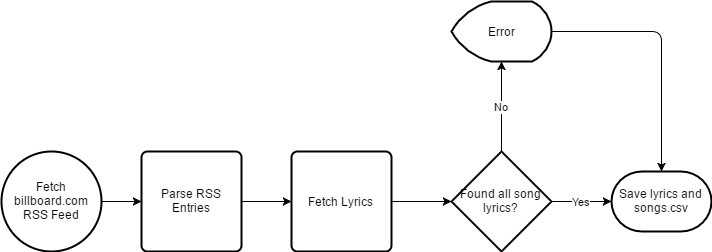

The diagram above was exported from draw.io. Its source (the exported page's mxGraphModel, read from the mxfile embedded in the PNG):
<mxGraphModel dx="1868" dy="530" grid="1" gridSize="10" guides="1" tooltips="1" connect="1" arrows="1" fold="1" page="1" pageScale="1" pageWidth="826" pageHeight="1169" background="#ffffff" math="0" shadow="0">
  <root>
    <mxCell id="0" />
    <mxCell id="1" parent="0" />
    <mxCell id="8" value="Fetch billboard.com RSS Feed" style="strokeWidth=2;html=1;shape=mxgraph.flowchart.start_2;whiteSpace=wrap;" vertex="1" parent="1">
      <mxGeometry y="200" width="100" height="100" as="geometry" />
    </mxCell>
    <mxCell id="11" value="Parse RSS Entries" style="strokeWidth=2;html=1;shape=mxgraph.flowchart.process;whiteSpace=wrap;" vertex="1" parent="1">
      <mxGeometry x="140" y="200" width="100" height="100" as="geometry" />
    </mxCell>
    <mxCell id="12" value="Fetch Lyrics" style="strokeWidth=2;html=1;shape=mxgraph.flowchart.process;whiteSpace=wrap;" vertex="1" parent="1">
      <mxGeometry x="290" y="200" width="100" height="100" as="geometry" />
    </mxCell>
    <mxCell id="13" value="Save lyrics and songs.csv" style="strokeWidth=2;html=1;shape=mxgraph.flowchart.terminator;whiteSpace=wrap;" vertex="1" parent="1">
      <mxGeometry x="610" y="220" width="100" height="60" as="geometry" />
    </mxCell>
    <mxCell id="14" value="Found all song lyrics?" style="strokeWidth=2;html=1;shape=mxgraph.flowchart.decision;whiteSpace=wrap;" vertex="1" parent="1">
      <mxGeometry x="450" y="200" width="100" height="100" as="geometry" />
    </mxCell>
    <mxCell id="16" value="" style="endArrow=classic;html=1;exitX=1;exitY=0.5;exitPerimeter=0;entryX=0;entryY=0.5;entryPerimeter=0;" edge="1" parent="1" source="8" target="11">
      <mxGeometry width="50" height="50" relative="1" as="geometry">
        <mxPoint x="80" y="270" as="sourcePoint" />
        <mxPoint x="130" y="220" as="targetPoint" />
      </mxGeometry>
    </mxCell>
    <mxCell id="17" value="" style="endArrow=classic;html=1;exitX=1;exitY=0.5;exitPerimeter=0;entryX=0;entryY=0.5;entryPerimeter=0;" edge="1" parent="1" source="11" target="12">
      <mxGeometry width="50" height="50" relative="1" as="geometry">
        <mxPoint x="250" y="270" as="sourcePoint" />
        <mxPoint x="300" y="220" as="targetPoint" />
      </mxGeometry>
    </mxCell>
    <mxCell id="18" value="" style="endArrow=classic;html=1;exitX=1;exitY=0.5;exitPerimeter=0;entryX=0;entryY=0.5;entryPerimeter=0;" edge="1" parent="1" source="12" target="14">
      <mxGeometry width="50" height="50" relative="1" as="geometry">
        <mxPoint x="400" y="270" as="sourcePoint" />
        <mxPoint x="450" y="220" as="targetPoint" />
      </mxGeometry>
    </mxCell>
    <mxCell id="19" value="No" style="endArrow=classic;html=1;entryX=0.5;entryY=1;entryPerimeter=0;exitX=0.5;exitY=0;exitPerimeter=0;" edge="1" parent="1" source="14">
      <mxGeometry width="50" height="50" relative="1" as="geometry">
        <mxPoint x="480" y="190" as="sourcePoint" />
        <mxPoint x="500" y="110" as="targetPoint" />
      </mxGeometry>
    </mxCell>
    <mxCell id="20" value="Yes" style="endArrow=classic;html=1;exitX=1;exitY=0.5;exitPerimeter=0;entryX=0;entryY=0.5;entryPerimeter=0;" edge="1" parent="1" source="14" target="13">
      <mxGeometry width="50" height="50" relative="1" as="geometry">
        <mxPoint x="570" y="270" as="sourcePoint" />
        <mxPoint x="620" y="220" as="targetPoint" />
      </mxGeometry>
    </mxCell>
    <mxCell id="21" value="Error" style="strokeWidth=2;html=1;shape=mxgraph.flowchart.display;whiteSpace=wrap;" vertex="1" parent="1">
      <mxGeometry x="450" y="50" width="100" height="60" as="geometry" />
    </mxCell>
    <mxCell id="22" value="" style="endArrow=classic;html=1;exitX=1;exitY=0.5;exitPerimeter=0;entryX=0.5;entryY=0;entryPerimeter=0;" edge="1" parent="1" source="21" target="13">
      <mxGeometry width="50" height="50" relative="1" as="geometry">
        <mxPoint x="580" y="90" as="sourcePoint" />
        <mxPoint x="630" y="40" as="targetPoint" />
        <Array as="points">
          <mxPoint x="660" y="80" />
        </Array>
      </mxGeometry>
    </mxCell>
  </root>
</mxGraphModel>